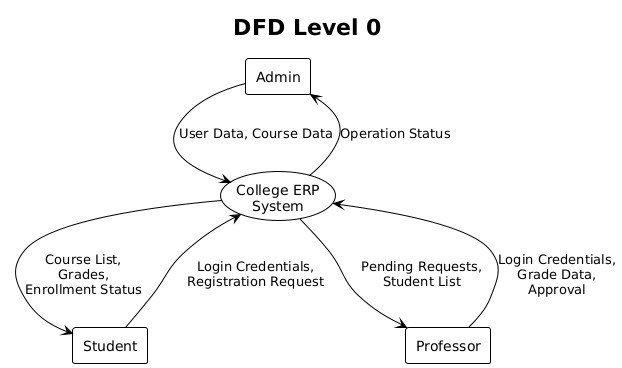

The diagram above was rendered by PlantUML. Its source (embedded in the PNG):
@startuml
title DFD Level 0

!theme plain
skinparam rectangle {
    BackgroundColor White
    BorderColor Black
}
skinparam database {
    BackgroundColor White
    BorderColor Black
}
skinparam usecase {
    BackgroundColor White
    BorderColor Black
}

rectangle "Admin" as Admin
rectangle "Student" as Student
rectangle "Professor" as Professor

usecase "College ERP\nSystem" as System

' Admin Flows
Admin --> System : User Data, Course Data
System --> Admin : Operation Status

' Student Flows
Student --> System : Login Credentials,\nRegistration Request
System --> Student : Course List,\nGrades,\nEnrollment Status

' Professor Flows
Professor --> System : Login Credentials,\nGrade Data,\nApproval
System --> Professor : Pending Requests,\nStudent List
@enduml